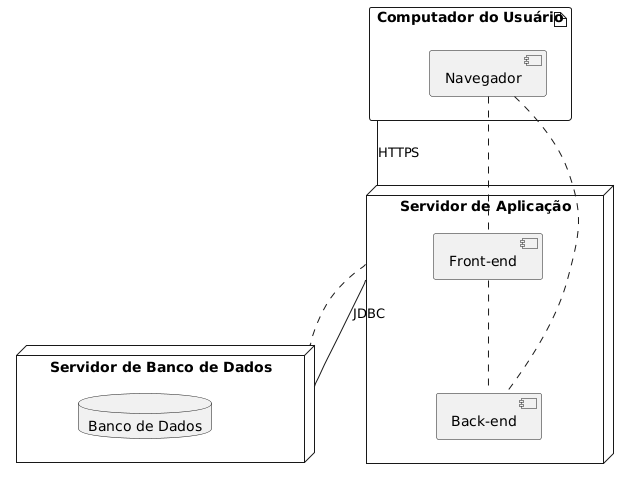

The diagram above was rendered by PlantUML. Its source (embedded in the PNG):
@startuml
skinparam nodesep 50
skinparam ranksep 50
skinparam defaultFontName Arial

artifact "Computador do Usuário" as user {
  component "Navegador" as browser
}

node "Servidor de Aplicação" as app_server {
  component "Front-end" as front
  component "Back-end" as back
}

node "Servidor de Banco de Dados" as db_server {
  database "Banco de Dados" as database
}

front .. back
browser .. front
browser .. back
app_server .. db_server
user -- app_server : «HTTPS»
app_server -- db_server : «JDBC»
@enduml